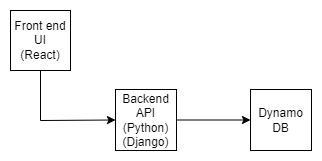

The diagram above was exported from draw.io. Its source (the exported page's mxGraphModel, read from the mxfile embedded in the PNG):
<mxGraphModel dx="794" dy="459" grid="1" gridSize="10" guides="1" tooltips="1" connect="1" arrows="1" fold="1" page="1" pageScale="1" pageWidth="850" pageHeight="1100" math="0" shadow="0">
  <root>
    <mxCell id="0" />
    <mxCell id="1" parent="0" />
    <mxCell id="W94eJEJe5oBjj1_Gli3S-1" value="Front end UI&lt;br&gt;(React)" style="whiteSpace=wrap;html=1;aspect=fixed;" vertex="1" parent="1">
      <mxGeometry x="240" y="90" width="60" height="60" as="geometry" />
    </mxCell>
    <mxCell id="W94eJEJe5oBjj1_Gli3S-2" value="Backend API&lt;br&gt;(Python)&lt;br&gt;(Django)" style="whiteSpace=wrap;html=1;aspect=fixed;" vertex="1" parent="1">
      <mxGeometry x="345" y="169" width="61" height="61" as="geometry" />
    </mxCell>
    <mxCell id="W94eJEJe5oBjj1_Gli3S-3" value="Dynamo DB" style="whiteSpace=wrap;html=1;aspect=fixed;" vertex="1" parent="1">
      <mxGeometry x="480" y="169" width="61" height="61" as="geometry" />
    </mxCell>
    <mxCell id="W94eJEJe5oBjj1_Gli3S-8" value="" style="endArrow=classic;html=1;rounded=0;exitX=0.5;exitY=1;exitDx=0;exitDy=0;entryX=0;entryY=0.5;entryDx=0;entryDy=0;" edge="1" parent="1" source="W94eJEJe5oBjj1_Gli3S-1" target="W94eJEJe5oBjj1_Gli3S-2">
      <mxGeometry width="50" height="50" relative="1" as="geometry">
        <mxPoint x="250" y="230" as="sourcePoint" />
        <mxPoint x="300" y="180" as="targetPoint" />
        <Array as="points">
          <mxPoint x="270" y="200" />
        </Array>
      </mxGeometry>
    </mxCell>
    <mxCell id="W94eJEJe5oBjj1_Gli3S-9" value="" style="endArrow=classic;html=1;rounded=0;exitX=1;exitY=0.5;exitDx=0;exitDy=0;entryX=0;entryY=0.5;entryDx=0;entryDy=0;" edge="1" parent="1" source="W94eJEJe5oBjj1_Gli3S-2" target="W94eJEJe5oBjj1_Gli3S-3">
      <mxGeometry width="50" height="50" relative="1" as="geometry">
        <mxPoint x="460" y="360" as="sourcePoint" />
        <mxPoint x="510" y="310" as="targetPoint" />
      </mxGeometry>
    </mxCell>
  </root>
</mxGraphModel>